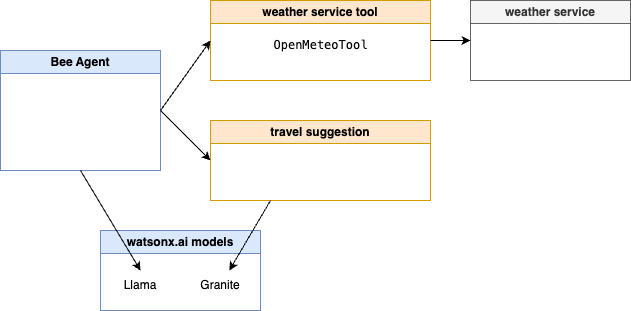

The diagram above was exported from draw.io. Its source (the exported page's mxGraphModel, read from the mxfile embedded in the PNG):
<mxGraphModel dx="1242" dy="1934" grid="1" gridSize="10" guides="1" tooltips="1" connect="1" arrows="1" fold="1" page="1" pageScale="1" pageWidth="850" pageHeight="1100" math="0" shadow="0">
  <root>
    <mxCell id="0" />
    <mxCell id="1" parent="0" />
    <mxCell id="uvYEFojAx6VjKtMsbNhW-1" value="weather service tool" style="swimlane;whiteSpace=wrap;html=1;fillColor=#ffe6cc;strokeColor=#d79b00;" vertex="1" parent="1">
      <mxGeometry x="300" y="-40" width="220" height="80" as="geometry" />
    </mxCell>
    <mxCell id="uvYEFojAx6VjKtMsbNhW-14" value="&lt;div style=&quot;background-color: rgb(255, 255, 255); font-family: Menlo, Monaco, &amp;quot;Courier New&amp;quot;, monospace; line-height: 33px; white-space-collapse: preserve;&quot;&gt;OpenMeteoTool&lt;/div&gt;" style="text;html=1;align=center;verticalAlign=middle;resizable=0;points=[];autosize=1;strokeColor=none;fillColor=none;" vertex="1" parent="uvYEFojAx6VjKtMsbNhW-1">
      <mxGeometry x="50" y="20" width="120" height="50" as="geometry" />
    </mxCell>
    <mxCell id="uvYEFojAx6VjKtMsbNhW-2" value="travel suggestion" style="swimlane;whiteSpace=wrap;html=1;fillColor=#ffe6cc;strokeColor=#d79b00;" vertex="1" parent="1">
      <mxGeometry x="300" y="80" width="220" height="80" as="geometry" />
    </mxCell>
    <mxCell id="uvYEFojAx6VjKtMsbNhW-3" value="Bee Agent" style="swimlane;whiteSpace=wrap;html=1;fillColor=#dae8fc;strokeColor=#6c8ebf;" vertex="1" parent="1">
      <mxGeometry x="90" y="10" width="160" height="120" as="geometry" />
    </mxCell>
    <mxCell id="uvYEFojAx6VjKtMsbNhW-4" value="weather service" style="swimlane;whiteSpace=wrap;html=1;fillColor=#f5f5f5;fontColor=#333333;strokeColor=#666666;" vertex="1" parent="1">
      <mxGeometry x="560" y="-40" width="160" height="80" as="geometry" />
    </mxCell>
    <mxCell id="uvYEFojAx6VjKtMsbNhW-5" value="" style="endArrow=classic;html=1;rounded=0;exitX=1;exitY=0.5;exitDx=0;exitDy=0;entryX=0;entryY=0.5;entryDx=0;entryDy=0;" edge="1" parent="1" source="uvYEFojAx6VjKtMsbNhW-3" target="uvYEFojAx6VjKtMsbNhW-1">
      <mxGeometry width="50" height="50" relative="1" as="geometry">
        <mxPoint x="530" y="290" as="sourcePoint" />
        <mxPoint x="580" y="240" as="targetPoint" />
      </mxGeometry>
    </mxCell>
    <mxCell id="uvYEFojAx6VjKtMsbNhW-6" value="" style="endArrow=classic;html=1;rounded=0;entryX=0;entryY=0.5;entryDx=0;entryDy=0;" edge="1" parent="1" target="uvYEFojAx6VjKtMsbNhW-2">
      <mxGeometry width="50" height="50" relative="1" as="geometry">
        <mxPoint x="250" y="70" as="sourcePoint" />
        <mxPoint x="570" y="190" as="targetPoint" />
      </mxGeometry>
    </mxCell>
    <mxCell id="uvYEFojAx6VjKtMsbNhW-7" value="watsonx.ai models" style="swimlane;whiteSpace=wrap;html=1;fillColor=#dae8fc;strokeColor=#6c8ebf;" vertex="1" parent="1">
      <mxGeometry x="190" y="190" width="160" height="80" as="geometry" />
    </mxCell>
    <mxCell id="uvYEFojAx6VjKtMsbNhW-8" value="Granite" style="text;html=1;align=center;verticalAlign=middle;whiteSpace=wrap;rounded=0;" vertex="1" parent="uvYEFojAx6VjKtMsbNhW-7">
      <mxGeometry x="90" y="40" width="60" height="30" as="geometry" />
    </mxCell>
    <mxCell id="uvYEFojAx6VjKtMsbNhW-13" value="Llama" style="text;html=1;align=center;verticalAlign=middle;whiteSpace=wrap;rounded=0;" vertex="1" parent="uvYEFojAx6VjKtMsbNhW-7">
      <mxGeometry x="10" y="40" width="60" height="30" as="geometry" />
    </mxCell>
    <mxCell id="uvYEFojAx6VjKtMsbNhW-9" value="" style="endArrow=classic;html=1;rounded=0;" edge="1" parent="1" target="uvYEFojAx6VjKtMsbNhW-8">
      <mxGeometry width="50" height="50" relative="1" as="geometry">
        <mxPoint x="360" y="160" as="sourcePoint" />
        <mxPoint x="610" y="250" as="targetPoint" />
      </mxGeometry>
    </mxCell>
    <mxCell id="uvYEFojAx6VjKtMsbNhW-10" value="" style="endArrow=classic;html=1;rounded=0;entryX=0;entryY=0.5;entryDx=0;entryDy=0;" edge="1" parent="1" source="uvYEFojAx6VjKtMsbNhW-1" target="uvYEFojAx6VjKtMsbNhW-4">
      <mxGeometry width="50" height="50" relative="1" as="geometry">
        <mxPoint x="610" y="130" as="sourcePoint" />
        <mxPoint x="610" y="90" as="targetPoint" />
      </mxGeometry>
    </mxCell>
    <mxCell id="uvYEFojAx6VjKtMsbNhW-12" value="" style="endArrow=classic;html=1;rounded=0;exitX=0.5;exitY=1;exitDx=0;exitDy=0;entryX=0.5;entryY=0;entryDx=0;entryDy=0;" edge="1" parent="1" source="uvYEFojAx6VjKtMsbNhW-3" target="uvYEFojAx6VjKtMsbNhW-13">
      <mxGeometry width="50" height="50" relative="1" as="geometry">
        <mxPoint x="370" y="170" as="sourcePoint" />
        <mxPoint x="280" y="210" as="targetPoint" />
      </mxGeometry>
    </mxCell>
  </root>
</mxGraphModel>